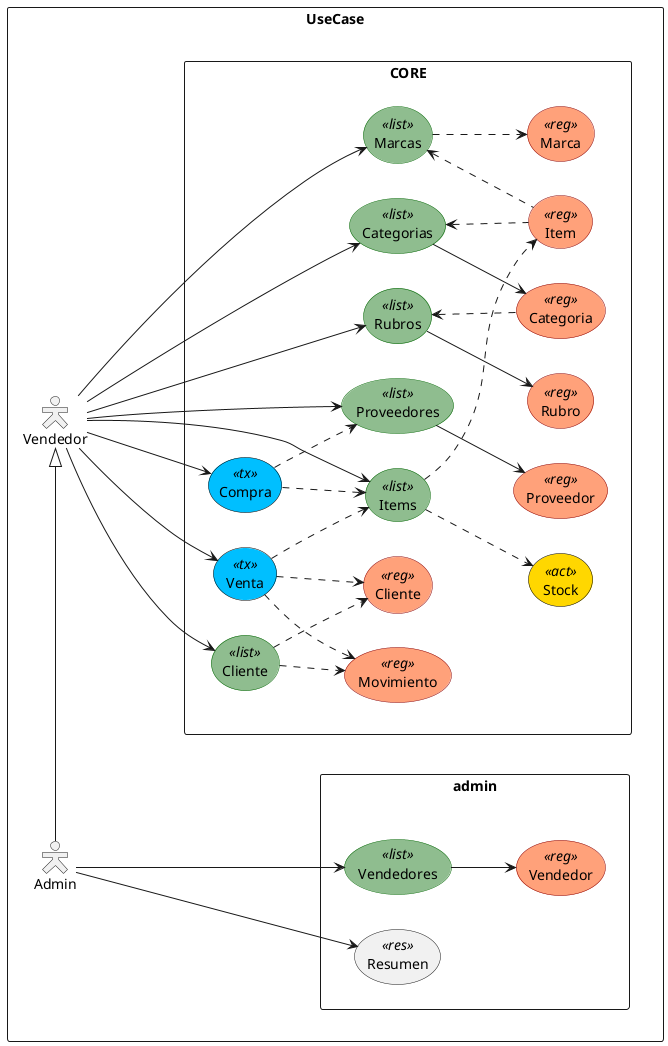

The diagram above was rendered by PlantUML. Its source (embedded in the PNG):
@startuml

' --- SKIN ---

skinparam actorStyle Hollow
left to right direction
skinparam usecase {
    BackgroundColor<<list>> DarkSeaGreen
    BorderColor<<list>> DarkGreen

    BackgroundColor<<reg>> LightSalmon
    BorderColor<<reg>> DarkRed

    BackgroundColor<<act>> Gold
    BorderColor<<act>> Black

    BackgroundColor<<tx>> DeepSkyBlue
    BorderColor<<tx>> Black
}

' --- DIAGRAMA ---

rectangle UseCase{

    :Vendedor: as V
    :Admin: as A

    A -|> V

    rectangle CORE{

        (Rubros)<<list>> as LR
        (Categorias)<<list>> as LCA
        (Marcas)<<list>> as LM
        (Items)<<list>> as LI
        (Cliente)<<list>> as LC
        (Proveedores)<<list>> as LP

        (Item)<<reg>> as RI
        (Categoria)<<reg>> as RCA
        (Rubro)<<reg>> as RR
        (Marca)<<reg>> as RM
        (Cliente)<<reg>> as RC
        (Proveedor)<<reg>> as RP
        (Compra)<<tx>> as Rc
        (Venta)<<tx>> as Rv
        (Movimiento)<<reg>> as RMV
        (Stock)<<act>> as AS
    }

    V --> Rv
    Rv ..> RC
    Rv ..> RMV
    Rv ..> LI
    RI .up.> LM
    RI .up.> LCA

    V --> LP
    LP --> RP

    V ---> Rc
    Rc ..> LI
    Rc ..> LP

    V ---> LC
    LC ..> RC
    LC ..> RMV

    V ---> LI
    LI ..> RI
    LI ..> AS


    V ---> LM
    LM ..> RM

    V ---> LCA
    LCA --> RCA
    RCA .up.> LR

    V ---> LR
    LR --> RR

    rectangle admin{
        (Resumen)<<res>> as RRR
        (Vendedor)<<reg>> as RVE
        (Vendedores)<<list>> as LVE
    }

    A --> RRR

    A --> LVE
    LVE --> RVE

    CORE -[hidden]down-> admin

}

@enduml